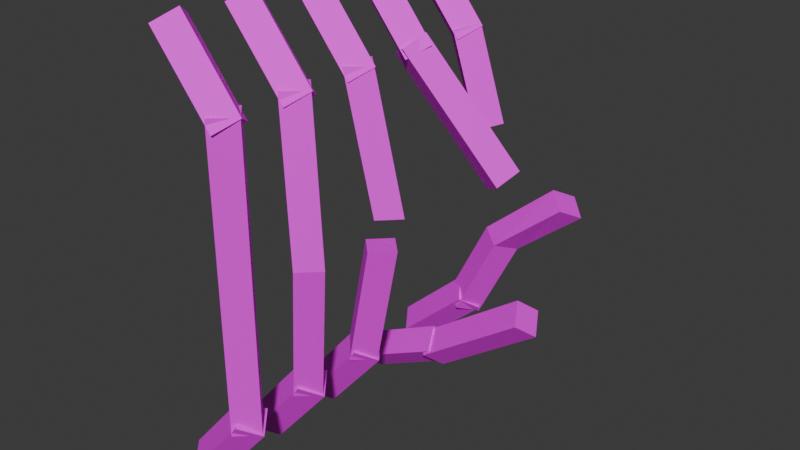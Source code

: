 # Source: window_grid_broken2.blend  (saved by Blender 4.0.36; exported with 4.5.12 LTS)
import bpy
from mathutils import Matrix  # noqa: F401  (used for matrix-valued properties, if any)

bpy.ops.wm.read_factory_settings(use_empty=True)
scene = bpy.context.scene
scene.name = 'Scene'

# ---- collections
col_collection = bpy.data.collections.new('Collection'); scene.collection.children.link(col_collection)

# ---- images (referenced by path relative to the original .blend; pixels are not part of the script)
import os
ASSET_DIR = os.environ.get("B2B_ASSET_DIR", "")  # directory of the original .blend (textures are referenced by path, not embedded)
HERE = os.path.dirname(os.path.abspath(__file__))  # packed textures are extracted next to this script under _unpacked/

def load_image(name, relpath, width, height, colorspace="sRGB"):
    """Load a texture the original file referenced (path relative to the .blend, or extracted next to this script)."""
    p = next((c for c in (os.path.join(HERE, relpath), os.path.join(ASSET_DIR, relpath)) if relpath and os.path.exists(c)), "")
    if p:
        img = bpy.data.images.load(p, check_existing=True)
        img.name = name
    else:  # same state as the original file: an image datablock whose file is absent (Cycles renders it pink)
        img = bpy.data.images.new(name, width, height)
        img.source = "FILE"
        img.filepath = "//" + (relpath or name)
    img.colorspace_settings.name = colorspace
    return img
img_concrete044a_1k_jpg_color_jpg = load_image('Concrete044A_1K-JPG_Color.jpg', 'Concrete044A_1K-JPG_Color.jpg', 1024, 1024, 'sRGB')
img_old_house_window_texture_18509_jpg = load_image('old-house-window-texture-18509.jpg', 'old-house-window-texture-18509.jpg', 1024, 1024, 'sRGB')

# ---- materials (node trees are filled in below, after node groups)
mat_bars = bpy.data.materials.new('bars')
mat_bars.alpha_threshold = 0.0
mat_bars.use_transparent_shadow = False
mat_bars.roughness = 0.5
mat_bars.line_color = (0.0, 0.0, 0.0, 1.0)
mat_window = bpy.data.materials.new('window')
mat_window.use_backface_culling = True
mat_window.use_transparent_shadow = False

# ---- material node trees
mat_bars.use_nodes = True; mat_bars.node_tree.nodes.clear()
_N = mat_bars.node_tree.nodes; _L = mat_bars.node_tree.links
n0 = _N.new('ShaderNodeOutputMaterial'); n0.name = 'Material Output'; n0.location = (300, 300)
n1 = _N.new('ShaderNodeBsdfPrincipled'); n1.name = 'Principled BSDF'; n1.location = (10, 300)
n1.inputs[1].default_value = 0.1969
n1.inputs[2].default_value = 0.752
n1.inputs[3].default_value = 1.45
n2 = _N.new('ShaderNodeTexImage'); n2.name = 'Image Texture'; n2.location = (-280, 280)
n2.image = img_concrete044a_1k_jpg_color_jpg
n2.interpolation = 'Closest'
_L.new(n1.outputs[0], n0.inputs[0])
_L.new(n2.outputs[0], n1.inputs[0])
n0.is_active_output = True
mat_window.use_nodes = True; mat_window.node_tree.nodes.clear()
_N = mat_window.node_tree.nodes; _L = mat_window.node_tree.links
n0 = _N.new('ShaderNodeBsdfPrincipled'); n0.name = 'Principled BSDF'; n0.location = (10, 300)
n0.inputs[2].default_value = 1.0
n0.inputs[3].default_value = 1.45
n1 = _N.new('ShaderNodeOutputMaterial'); n1.name = 'Material Output'; n1.location = (300, 300)
n2 = _N.new('ShaderNodeTexImage'); n2.name = 'Image Texture'; n2.location = (-280, 280)
n2.image = img_old_house_window_texture_18509_jpg
n2.interpolation = 'Closest'
_L.new(n0.outputs[0], n1.inputs[0])
_L.new(n2.outputs[0], n0.inputs[0])
n1.is_active_output = True

# ---- world
world_world = bpy.data.worlds.new('World'); scene.world = world_world
world_world.use_nodes = True; world_world.node_tree.nodes.clear()
_N = world_world.node_tree.nodes; _L = world_world.node_tree.links
n0 = _N.new('ShaderNodeOutputWorld'); n0.name = 'World Output'; n0.location = (300, 300)
n1 = _N.new('ShaderNodeBackground'); n1.name = 'Background'; n1.location = (10, 300)
n1.inputs[0].default_value = (0.05088, 0.05088, 0.05088, 1.0)
_L.new(n1.outputs[0], n0.inputs[0])
n0.is_active_output = True
world_world.color = (0.05088, 0.05088, 0.05088)
world_world.use_sun_shadow = False
world_world.sun_shadow_jitter_overblur = 0.0

# ---- meshes
me_cube_001 = bpy.data.meshes.new('Cube.001')
me_cube_001.from_pydata([(0.09105, 0.1, 0.71), (-0.2281, 0.1, 1.104), (0.1688, 1.764e-08, 0.773), (-0.1504, 3.283e-08, 1.167), (0.09105, -0.1, 0.71), (-0.2281, -0.1, 1.104), (0.01334, 3.455e-08, 0.6471), (-0.3059, 4.974e-08, 1.041), (0.06112, 0.1, -0.7733), (0.06112, 0.1, 0.7739), (0.1611, -2.728e-08, -0.7733), (0.1611, -2.728e-08, 0.7739), (0.06112, -0.1, -0.7733), (0.06112, -0.1, 0.7739), (-0.03888, -2.728e-08, -0.7733), (-0.03888, -2.728e-08, 0.7739), (0.09447, 0.1, -0.7128), (-0.2316, 0.1, -1.101), (0.1711, 3.7e-08, -0.7771), (-0.155, 2.927e-08, -1.166), (0.09447, -0.1, -0.7128), (-0.2316, -0.1, -1.101), (0.01786, 3.811e-08, -0.6486), (-0.3082, 3.038e-08, -1.037), (0.09105, 0.5, 0.71), (-0.2281, 0.5, 1.104), (0.1688, 0.4, 0.773), (-0.1504, 0.4, 1.167), (0.09105, 0.3, 0.71), (-0.2281, 0.3, 1.104), (0.01334, 0.4, 0.6471), (-0.3059, 0.4, 1.041), (0.2153, 0.5, -0.8815), (0.01943, 0.4831, 0.7639), (0.2735, 0.4, -0.9629), (0.1242, 0.4107, 0.8253), (0.2153, 0.3, -0.8815), (0.07807, 0.2919, 0.7639), (0.1572, 0.4, -0.8002), (-0.02675, 0.3644, 0.7026), (0.2489, 0.5, -0.8424), (-0.2073, 0.5, -1.064), (0.2926, 0.4, -0.9324), (-0.1636, 0.4, -1.154), (0.2489, 0.3, -0.8424), (-0.2073, 0.3, -1.064), (0.2052, 0.4, -0.7525), (-0.251, 0.4, -0.9741), (0.09105, 0.9, 0.71), (-0.2281, 0.9, 1.104), (0.1688, 0.8, 0.773), (-0.1504, 0.8, 1.167), (0.09105, 0.7, 0.71), (-0.2281, 0.7, 1.104), (0.01334, 0.8, 0.6471), (-0.3059, 0.8, 1.041), (0.08652, 0.9038, -0.8164), (0.06322, 0.9, 0.7556), (0.1939, 0.8223, -0.8591), (0.1582, 0.8, 0.7867), (0.1237, 0.7073, -0.8164), (0.06322, 0.7, 0.7556), (0.01623, 0.7887, -0.7737), (-0.0318, 0.8, 0.7244), (0.1433, 0.9, -0.7523), (-0.2313, 0.9, -1.094), (0.2107, 0.8, -0.8261), (-0.1638, 0.8, -1.168), (0.1433, 0.7, -0.7523), (-0.2313, 0.7, -1.094), (0.07582, 0.8, -0.6784), (-0.2987, 0.8, -1.02), (0.09105, -0.3, 0.71), (-0.2281, -0.3, 1.104), (0.1688, -0.4, 0.773), (-0.1504, -0.4, 1.167), (0.09105, -0.5, 0.71), (-0.2281, -0.5, 1.104), (0.01334, -0.4, 0.6471), (-0.3059, -0.4, 1.041), (0.06112, -0.3, -0.7733), (0.06112, -0.3, 0.7739), (0.1611, -0.4, -0.7733), (0.1611, -0.4, 0.7739), (0.06112, -0.5, -0.7733), (0.06112, -0.5, 0.7739), (-0.03888, -0.4, -0.7733), (-0.03888, -0.4, 0.7739), (0.09447, -0.3, -0.7128), (-0.2316, -0.3, -1.101), (0.1711, -0.4, -0.7771), (-0.155, -0.4, -1.166), (0.09447, -0.5, -0.7128), (-0.2316, -0.5, -1.101), (0.01786, -0.4, -0.6486), (-0.3082, -0.4, -1.037), (0.09105, -0.7, 0.71), (-0.2281, -0.7, 1.104), (0.1688, -0.8, 0.773), (-0.1504, -0.8, 1.167), (0.09105, -0.9, 0.71), (-0.2281, -0.9, 1.104), (0.01334, -0.8, 0.6471), (-0.3059, -0.8, 1.041), (0.06112, -0.7, -0.7733), (0.06112, -0.7, 0.7739), (0.1611, -0.8, -0.7733), (0.1611, -0.8, 0.7739), (0.06112, -0.9, -0.7733), (0.06112, -0.9, 0.7739), (-0.03888, -0.8, -0.7733), (-0.03888, -0.8, 0.7739), (0.09447, -0.7, -0.7128), (-0.2316, -0.7, -1.101), (0.1711, -0.8, -0.7771), (-0.155, -0.8, -1.166), (0.09447, -0.9, -0.7128), (-0.2316, -0.9, -1.101), (0.01786, -0.8, -0.6486), (-0.3082, -0.8, -1.037), (0.6362, 1.008, -0.08973), (0.2239, 0.9, 0.2655), (0.3189, 0.8, 0.2967), (0.7328, 0.9242, -0.1506), (0.2239, 0.7, 0.2655), (0.6734, 0.8112, -0.08973), (0.1288, 0.8, 0.2344), (0.5769, 0.8947, -0.02886), (0.3995, 0.8612, -0.4161), (0.3292, 0.7461, -0.3734), (0.2218, 0.8276, -0.3307), (0.2921, 0.9426, -0.3734), (0.7759, 0.5, -0.481), (0.4855, 0.626, 0.1365), (0.5903, 0.5536, 0.1979), (0.834, 0.4, -0.5623), (0.5441, 0.4348, 0.1365), (0.7759, 0.3, -0.481), (0.4393, 0.5073, 0.07518), (0.7178, 0.4, -0.3996), (0.2315, 0.1055, 0.06991), (0.3315, 0.005495, 0.06991), (0.2315, -0.09451, 0.06991), (0.1315, 0.005495, 0.06991), (0.3182, -0.02931, -0.09118), (0.2182, -0.1293, -0.09118), (0.1182, -0.02931, -0.09118), (0.2182, 0.07069, -0.09118), (0.1582, -0.3568, -0.03266), (0.2582, -0.4568, -0.03266), (0.1582, -0.5568, -0.03266), (0.0582, -0.4568, -0.03266)], [], [(0, 1, 3, 2), (2, 3, 5, 4), (3, 1, 7, 5), (4, 5, 7, 6), (6, 7, 1, 0), (0, 2, 4, 6), (140, 9, 11, 141), (141, 11, 13, 142), (11, 9, 15, 13), (142, 13, 15, 143), (143, 15, 9, 140), (8, 10, 12, 14), (16, 18, 19, 17), (18, 20, 21, 19), (19, 21, 23, 17), (20, 22, 23, 21), (22, 16, 17, 23), (16, 22, 20, 18), (24, 25, 27, 26), (26, 27, 29, 28), (27, 25, 31, 29), (28, 29, 31, 30), (30, 31, 25, 24), (24, 26, 28, 30), (133, 33, 35, 134), (134, 35, 37, 136), (35, 33, 39, 37), (136, 37, 39, 138), (138, 39, 33, 133), (32, 34, 36, 38), (40, 42, 43, 41), (42, 44, 45, 43), (43, 45, 47, 41), (44, 46, 47, 45), (46, 40, 41, 47), (40, 46, 44, 42), (48, 49, 51, 50), (50, 51, 53, 52), (51, 49, 55, 53), (52, 53, 55, 54), (54, 55, 49, 48), (48, 50, 52, 54), (121, 57, 59, 122), (122, 59, 61, 124), (59, 57, 63, 61), (124, 61, 63, 126), (126, 63, 57, 121), (56, 58, 60, 62), (64, 66, 67, 65), (66, 68, 69, 67), (67, 69, 71, 65), (68, 70, 71, 69), (70, 64, 65, 71), (64, 70, 68, 66), (72, 73, 75, 74), (74, 75, 77, 76), (75, 73, 79, 77), (76, 77, 79, 78), (78, 79, 73, 72), (72, 74, 76, 78), (148, 81, 83, 149), (149, 83, 85, 150), (83, 81, 87, 85), (150, 85, 87, 151), (151, 87, 81, 148), (80, 82, 84, 86), (88, 90, 91, 89), (90, 92, 93, 91), (91, 93, 95, 89), (92, 94, 95, 93), (94, 88, 89, 95), (88, 94, 92, 90), (96, 97, 99, 98), (98, 99, 101, 100), (99, 97, 103, 101), (100, 101, 103, 102), (102, 103, 97, 96), (96, 98, 100, 102), (104, 105, 107, 106), (106, 107, 109, 108), (107, 105, 111, 109), (108, 109, 111, 110), (110, 111, 105, 104), (104, 106, 108, 110), (112, 114, 115, 113), (114, 116, 117, 115), (115, 117, 119, 113), (116, 118, 119, 117), (118, 112, 113, 119), (112, 118, 116, 114), (130, 127, 120, 131), (58, 128, 129, 60), (129, 125, 127, 130), (56, 131, 128, 58), (128, 123, 125, 129), (126, 121, 122, 124), (131, 120, 123, 128), (127, 125, 123, 120), (60, 129, 130, 62), (62, 130, 131, 56), (38, 139, 132, 32), (84, 150, 151, 86), (36, 137, 139, 38), (86, 151, 148, 80), (34, 135, 137, 36), (138, 133, 134, 136), (32, 132, 135, 34), (139, 137, 135, 132), (143, 140, 141, 142), (147, 146, 145, 144), (8, 147, 144, 10), (10, 144, 145, 12), (14, 146, 147, 8), (12, 145, 146, 14), (82, 149, 150, 84), (80, 148, 149, 82)])
_uv = me_cube_001.uv_layers.new(name='UVMap')
_uv.uv.foreach_set('vector', [0.6, 0.588, 0.6, 0.4086, 0.65, 0.4086, 0.65, 0.588, 0.25, 0.4086, 0.25, 0.2293, 0.3, 0.2293, 0.3, 0.4086, 0.6, 0.588, 0.65, 0.588, 0.65, 0.638, 0.6, 0.638, 0.65, 0.4086, 0.65, 0.2293, 0.7, 0.2293, 0.7, 0.4086, 0.55, 0.588, 0.55, 0.4086, 0.6, 0.4086, 0.6, 0.588, 0.5, 0.588, 0.55, 0.588, 0.55, 0.638, 0.5, 0.638, 0.575, 0.3661, 0.575, 0.2293, 0.6, 0.2293, 0.6, 0.3661, 0.6, 0.3661, 0.6, 0.2293, 0.625, 0.2293, 0.625, 0.3661, 0.45, 0.5028, 0.45, 0.5278, 0.425, 0.5278, 0.425, 0.5028, 0.3, 0.3661, 0.3, 0.2293, 0.325, 0.2293, 0.325, 0.3661, 0.4, 0.3661, 0.4, 0.2293, 0.425, 0.2293, 0.425, 0.3661, 0.375, 0.5278, 0.35, 0.5278, 0.35, 0.5028, 0.375, 0.5028, 0.35, 0.2293, 0.4, 0.2293, 0.4, 0.4086, 0.35, 0.4086, 0.7, 0.2293, 0.75, 0.2293, 0.75, 0.4086, 0.7, 0.4086, 0.35, 0.688, 0.3, 0.688, 0.3, 0.638, 0.35, 0.638, 0.6, 0.4086, 0.65, 0.4086, 0.65, 0.588, 0.6, 0.588, 0.7, 0.4086, 0.75, 0.4086, 0.75, 0.588, 0.7, 0.588, 0.6, 0.638, 0.6, 0.588, 0.65, 0.588, 0.65, 0.638, 0.25, 0.588, 0.25, 0.4086, 0.3, 0.4086, 0.3, 0.588, 0.3, 0.4086, 0.3, 0.2293, 0.35, 0.2293, 0.35, 0.4086, 0.65, 0.588, 0.7, 0.588, 0.7, 0.638, 0.65, 0.638, 0.7, 0.4086, 0.7, 0.2293, 0.75, 0.2293, 0.75, 0.4086, 0.3, 0.588, 0.3, 0.4086, 0.35, 0.4086, 0.35, 0.588, 0.4, 0.588, 0.45, 0.588, 0.45, 0.638, 0.4, 0.638, 0.5, 0.3698, 0.5, 0.2293, 0.525, 0.2293, 0.525, 0.3698, 0.625, 0.3698, 0.625, 0.2293, 0.65, 0.2293, 0.65, 0.3698, 0.475, 0.5028, 0.475, 0.5278, 0.45, 0.5278, 0.45, 0.5028, 0.325, 0.3698, 0.325, 0.2293, 0.35, 0.2293, 0.35, 0.3698, 0.45, 0.3698, 0.45, 0.2293, 0.475, 0.2293, 0.475, 0.3698, 0.3, 0.5278, 0.3, 0.5028, 0.325, 0.5028, 0.325, 0.5278, 0.3, 0.4086, 0.35, 0.4086, 0.35, 0.588, 0.3, 0.588, 0.4, 0.2293, 0.45, 0.2293, 0.45, 0.4086, 0.4, 0.4086, 0.5, 0.638, 0.5, 0.588, 0.55, 0.588, 0.55, 0.638, 0.4, 0.4086, 0.45, 0.4086, 0.45, 0.588, 0.4, 0.588, 0.5, 0.4086, 0.55, 0.4086, 0.55, 0.588, 0.5, 0.588, 0.55, 0.638, 0.55, 0.588, 0.6, 0.588, 0.6, 0.638, 0.4, 0.588, 0.4, 0.4086, 0.45, 0.4086, 0.45, 0.588, 0.35, 0.4086, 0.35, 0.2293, 0.4, 0.2293, 0.4, 0.4086, 0.25, 0.638, 0.3, 0.638, 0.3, 0.688, 0.25, 0.688, 0.6, 0.4086, 0.6, 0.2293, 0.65, 0.2293, 0.65, 0.4086, 0.35, 0.588, 0.35, 0.4086, 0.4, 0.4086, 0.4, 0.588, 0.3, 0.638, 0.3, 0.588, 0.35, 0.588, 0.35, 0.638, 0.7, 0.3205, 0.7, 0.2293, 0.725, 0.2293, 0.725, 0.3205, 0.65, 0.3205, 0.65, 0.2293, 0.675, 0.2293, 0.675, 0.3205, 0.5, 0.5028, 0.5, 0.5278, 0.475, 0.5278, 0.475, 0.5028, 0.275, 0.3205, 0.275, 0.2293, 0.3, 0.2293, 0.3, 0.3205, 0.35, 0.3205, 0.35, 0.2293, 0.375, 0.2293, 0.375, 0.3205, 0.25, 0.5278, 0.25, 0.5028, 0.275, 0.5028, 0.275, 0.5278, 0.3, 0.2293, 0.35, 0.2293, 0.35, 0.4086, 0.3, 0.4086, 0.45, 0.2293, 0.5, 0.2293, 0.5, 0.4086, 0.45, 0.4086, 0.3, 0.638, 0.3, 0.588, 0.35, 0.588, 0.35, 0.638, 0.65, 0.2293, 0.7, 0.2293, 0.7, 0.4086, 0.65, 0.4086, 0.65, 0.4086, 0.7, 0.4086, 0.7, 0.588, 0.65, 0.588, 0.25, 0.638, 0.25, 0.588, 0.3, 0.588, 0.3, 0.638, 0.65, 0.588, 0.65, 0.4086, 0.7, 0.4086, 0.7, 0.588, 0.45, 0.4086, 0.45, 0.2293, 0.5, 0.2293, 0.5, 0.4086, 0.4, 0.588, 0.4, 0.638, 0.35, 0.638, 0.35, 0.588, 0.7, 0.588, 0.7, 0.4086, 0.75, 0.4086, 0.75, 0.588, 0.45, 0.588, 0.45, 0.4086, 0.5, 0.4086, 0.5, 0.588, 0.55, 0.588, 0.6, 0.588, 0.6, 0.638, 0.55, 0.638, 0.525, 0.3661, 0.525, 0.2293, 0.55, 0.2293, 0.55, 0.3661, 0.725, 0.3661, 0.725, 0.2293, 0.75, 0.2293, 0.75, 0.3661, 0.35, 0.5028, 0.35, 0.5278, 0.325, 0.5278, 0.325, 0.5028, 0.475, 0.3661, 0.475, 0.2293, 0.5, 0.2293, 0.5, 0.3661, 0.425, 0.3661, 0.425, 0.2293, 0.45, 0.2293, 0.45, 0.3661, 0.4, 0.5278, 0.4, 0.5028, 0.425, 0.5028, 0.425, 0.5278, 0.25, 0.2293, 0.3, 0.2293, 0.3, 0.4086, 0.25, 0.4086, 0.5, 0.2293, 0.55, 0.2293, 0.55, 0.4086, 0.5, 0.4086, 0.45, 0.638, 0.4, 0.638, 0.4, 0.588, 0.45, 0.588, 0.55, 0.4086, 0.6, 0.4086, 0.6, 0.588, 0.55, 0.588, 0.45, 0.4086, 0.5, 0.4086, 0.5, 0.588, 0.45, 0.588, 0.45, 0.588, 0.5, 0.588, 0.5, 0.638, 0.45, 0.638, 0.5, 0.4086, 0.5, 0.2293, 0.55, 0.2293, 0.55, 0.4086, 0.4, 0.4086, 0.4, 0.2293, 0.45, 0.2293, 0.45, 0.4086, 0.45, 0.588, 0.5, 0.588, 0.5, 0.638, 0.45, 0.638, 0.55, 0.4086, 0.55, 0.2293, 0.6, 0.2293, 0.6, 0.4086, 0.5, 0.588, 0.5, 0.4086, 0.55, 0.4086, 0.55, 0.588, 0.25, 0.588, 0.3, 0.588, 0.3, 0.638, 0.25, 0.638, 0.675, 0.5028, 0.675, 0.2293, 0.7, 0.2293, 0.7, 0.5028, 0.55, 0.5028, 0.55, 0.2293, 0.575, 0.2293, 0.575, 0.5028, 0.4, 0.5278, 0.375, 0.5278, 0.375, 0.5028, 0.4, 0.5028, 0.25, 0.5028, 0.25, 0.2293, 0.275, 0.2293, 0.275, 0.5028, 0.375, 0.5028, 0.375, 0.2293, 0.4, 0.2293, 0.4, 0.5028, 0.275, 0.5278, 0.275, 0.5028, 0.3, 0.5028, 0.3, 0.5278, 0.55, 0.2293, 0.6, 0.2293, 0.6, 0.4086, 0.55, 0.4086, 0.25, 0.4086, 0.3, 0.4086, 0.3, 0.588, 0.25, 0.588, 0.7, 0.638, 0.65, 0.638, 0.65, 0.588, 0.7, 0.588, 0.35, 0.4086, 0.4, 0.4086, 0.4, 0.588, 0.35, 0.588, 0.6, 0.2293, 0.65, 0.2293, 0.65, 0.4086, 0.6, 0.4086, 0.35, 0.638, 0.35, 0.588, 0.4, 0.588, 0.4, 0.638, 0.35, 0.4162, 0.35, 0.3296, 0.375, 0.3296, 0.375, 0.4162, 0.65, 0.5028, 0.65, 0.4162, 0.675, 0.4162, 0.675, 0.5028, 0.275, 0.4162, 0.275, 0.3296, 0.3, 0.3296, 0.3, 0.4162, 0.7, 0.5028, 0.7, 0.4162, 0.725, 0.4162, 0.725, 0.5028, 0.65, 0.4162, 0.65, 0.3296, 0.675, 0.3296, 0.675, 0.4162, 0.3, 0.3205, 0.7, 0.3205, 0.65, 0.3205, 0.275, 0.3205, 0.7, 0.4162, 0.7, 0.3296, 0.725, 0.3296, 0.725, 0.4162, 0.3, 0.3296, 0.275, 0.3296, 0.65, 0.3296, 0.7, 0.3296, 0.275, 0.5028, 0.275, 0.4162, 0.3, 0.4162, 0.3, 0.5028, 0.35, 0.5028, 0.35, 0.4162, 0.375, 0.4162, 0.375, 0.5028, 0.45, 0.5028, 0.45, 0.381, 0.475, 0.381, 0.475, 0.5028, 0.475, 0.5028, 0.475, 0.3661, 0.5, 0.3661, 0.5, 0.5028, 0.325, 0.5028, 0.325, 0.381, 0.35, 0.381, 0.35, 0.5028, 0.425, 0.5028, 0.425, 0.3661, 0.45, 0.3661, 0.45, 0.5028, 0.625, 0.5028, 0.625, 0.381, 0.65, 0.381, 0.65, 0.5028, 0.35, 0.3698, 0.5, 0.3698, 0.625, 0.3698, 0.325, 0.3698, 0.5, 0.5028, 0.5, 0.381, 0.525, 0.381, 0.525, 0.5028, 0.35, 0.381, 0.325, 0.381, 0.625, 0.381, 0.5, 0.381, 0.325, 0.3661, 0.575, 0.3661, 0.6, 0.3661, 0.3, 0.3661, 0.425, 0.3767, 0.4, 0.3767, 0.3, 0.3767, 0.6, 0.3767, 0.575, 0.5028, 0.575, 0.3767, 0.6, 0.3767, 0.6, 0.5028, 0.6, 0.5028, 0.6, 0.3767, 0.625, 0.3767, 0.625, 0.5028, 0.4, 0.5028, 0.4, 0.3767, 0.425, 0.3767, 0.425, 0.5028, 0.3, 0.5028, 0.3, 0.3767, 0.325, 0.3767, 0.325, 0.5028, 0.725, 0.5028, 0.725, 0.3661, 0.75, 0.3661, 0.75, 0.5028, 0.525, 0.5028, 0.525, 0.3661, 0.55, 0.3661, 0.55, 0.5028])
me_cube_001.materials.append(mat_bars)
me_cube_001.materials.append(mat_window)
me_cube_001.update()

# ---- objects
ob_cube = bpy.data.objects.new('Cube', me_cube_001)

# ---- transforms, parenting, visibility, modifiers, constraints
ob_cube.location = (0.0, 0.0, 0.0)

# ---- collection membership
col_collection.objects.link(ob_cube)

# ---- scene / render settings (as saved in the file)
scene.frame_start = 1; scene.frame_end = 250; scene.frame_set(1)
scene.render.engine = 'BLENDER_EEVEE_NEXT'
scene.cycles.sampling_pattern = 'TABULATED_SOBOL'
bpy.context.view_layer.update()

# ---- added for rendering (the .blend has no active camera and no usable light): camera, sun
cam_auto = bpy.data.cameras.new('AutoCamera')
cam_auto.lens = 50.0
cam_auto.sensor_width = 36.0
cam_auto.clip_end = 1000.0
ob_auto_camera = bpy.data.objects.new('AutoCamera', cam_auto)
scene.collection.objects.link(ob_auto_camera)
ob_auto_camera.location = (3.24631, -3.52621, 2.3862)
ob_auto_camera.rotation_euler = (1.09748, -7.21219e-08, 0.694738)
scene.camera = ob_auto_camera
light_auto_sun = bpy.data.lights.new('AutoSun', 'SUN')
light_auto_sun.energy = 3.0
light_auto_sun.angle = 0.0523599
ob_auto_sun = bpy.data.objects.new('AutoSun', light_auto_sun)
scene.collection.objects.link(ob_auto_sun)
ob_auto_sun.rotation_euler = (0.872665, 0.174533, 0.523599)
bpy.context.view_layer.update()
